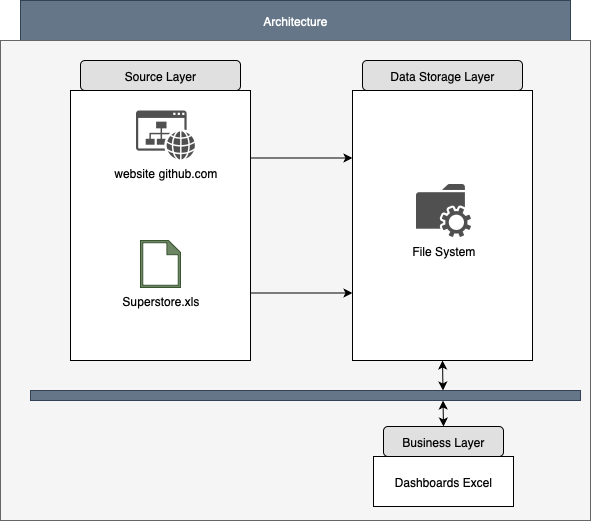

The diagram above was exported from draw.io. Its source (the exported page's mxGraphModel, read from the mxfile embedded in the PNG):
<mxGraphModel dx="946" dy="652" grid="1" gridSize="10" guides="1" tooltips="1" connect="1" arrows="1" fold="1" page="1" pageScale="1" pageWidth="827" pageHeight="1169" math="0" shadow="0">
  <root>
    <mxCell id="0" />
    <mxCell id="1" parent="0" />
    <mxCell id="EBsoAyNmb_sHWaWU7t5w-1" value="Architecture" style="rounded=0;whiteSpace=wrap;html=1;fillColor=#647687;fontColor=#ffffff;strokeColor=#314354;" vertex="1" parent="1">
      <mxGeometry x="140" y="160" width="550" height="40" as="geometry" />
    </mxCell>
    <mxCell id="EBsoAyNmb_sHWaWU7t5w-2" value="" style="rounded=0;whiteSpace=wrap;html=1;fillColor=#f5f5f5;strokeColor=#666666;fontColor=#333333;" vertex="1" parent="1">
      <mxGeometry x="120" y="200" width="590" height="480" as="geometry" />
    </mxCell>
    <mxCell id="EBsoAyNmb_sHWaWU7t5w-3" value="" style="rounded=0;whiteSpace=wrap;html=1;fillColor=#647687;fontColor=#ffffff;strokeColor=#314354;" vertex="1" parent="1">
      <mxGeometry x="150" y="550" width="550" height="10" as="geometry" />
    </mxCell>
    <mxCell id="EBsoAyNmb_sHWaWU7t5w-4" value="Business Layer" style="rounded=1;whiteSpace=wrap;html=1;fillColor=#E0E0E0;" vertex="1" parent="1">
      <mxGeometry x="503" y="586" width="120" height="30" as="geometry" />
    </mxCell>
    <mxCell id="EBsoAyNmb_sHWaWU7t5w-5" value="Dashboards Excel" style="rounded=0;whiteSpace=wrap;html=1;" vertex="1" parent="1">
      <mxGeometry x="493" y="616" width="140" height="50" as="geometry" />
    </mxCell>
    <mxCell id="EBsoAyNmb_sHWaWU7t5w-6" value="Data Storage Layer" style="rounded=1;whiteSpace=wrap;html=1;fillColor=#E0E0E0;" vertex="1" parent="1">
      <mxGeometry x="482" y="220" width="160" height="30" as="geometry" />
    </mxCell>
    <mxCell id="EBsoAyNmb_sHWaWU7t5w-7" value="" style="rounded=0;whiteSpace=wrap;html=1;" vertex="1" parent="1">
      <mxGeometry x="472" y="250" width="180" height="270" as="geometry" />
    </mxCell>
    <mxCell id="EBsoAyNmb_sHWaWU7t5w-8" value="" style="group" vertex="1" connectable="0" parent="1">
      <mxGeometry x="190" y="220" width="180" height="300" as="geometry" />
    </mxCell>
    <mxCell id="EBsoAyNmb_sHWaWU7t5w-9" value="Source Layer" style="rounded=1;whiteSpace=wrap;html=1;fillColor=#E0E0E0;" vertex="1" parent="EBsoAyNmb_sHWaWU7t5w-8">
      <mxGeometry x="10" width="160" height="30" as="geometry" />
    </mxCell>
    <mxCell id="EBsoAyNmb_sHWaWU7t5w-10" value="" style="rounded=0;whiteSpace=wrap;html=1;" vertex="1" parent="EBsoAyNmb_sHWaWU7t5w-8">
      <mxGeometry y="30" width="180" height="270" as="geometry" />
    </mxCell>
    <mxCell id="EBsoAyNmb_sHWaWU7t5w-11" value="website github.com" style="sketch=0;pointerEvents=1;shadow=0;dashed=0;html=1;strokeColor=none;fillColor=#505050;labelPosition=center;verticalLabelPosition=bottom;verticalAlign=top;outlineConnect=0;align=center;shape=mxgraph.office.sites.website;" vertex="1" parent="EBsoAyNmb_sHWaWU7t5w-8">
      <mxGeometry x="65.5" y="50" width="59" height="49" as="geometry" />
    </mxCell>
    <mxCell id="EBsoAyNmb_sHWaWU7t5w-12" value="&lt;span style=&quot;color: rgb(0, 0, 0);&quot;&gt;Superstore.xls&lt;/span&gt;" style="sketch=0;pointerEvents=1;shadow=0;dashed=0;html=1;strokeColor=#3A5431;fillColor=#6d8764;labelPosition=center;verticalLabelPosition=bottom;verticalAlign=top;outlineConnect=0;align=center;shape=mxgraph.office.concepts.document_blank;fontColor=#ffffff;" vertex="1" parent="EBsoAyNmb_sHWaWU7t5w-8">
      <mxGeometry x="70" y="180" width="40" height="47" as="geometry" />
    </mxCell>
    <mxCell id="EBsoAyNmb_sHWaWU7t5w-20" value="" style="endArrow=classic;startArrow=classic;html=1;rounded=0;exitX=0.5;exitY=0;exitDx=0;exitDy=0;entryX=0.75;entryY=1;entryDx=0;entryDy=0;" edge="1" parent="1" source="EBsoAyNmb_sHWaWU7t5w-4" target="EBsoAyNmb_sHWaWU7t5w-3">
      <mxGeometry width="50" height="50" relative="1" as="geometry">
        <mxPoint x="380" y="480" as="sourcePoint" />
        <mxPoint x="430" y="430" as="targetPoint" />
      </mxGeometry>
    </mxCell>
    <mxCell id="EBsoAyNmb_sHWaWU7t5w-21" value="" style="endArrow=classic;startArrow=classic;html=1;rounded=0;entryX=0.5;entryY=1;entryDx=0;entryDy=0;exitX=0.75;exitY=0;exitDx=0;exitDy=0;" edge="1" parent="1" source="EBsoAyNmb_sHWaWU7t5w-3" target="EBsoAyNmb_sHWaWU7t5w-7">
      <mxGeometry width="50" height="50" relative="1" as="geometry">
        <mxPoint x="380" y="480" as="sourcePoint" />
        <mxPoint x="430" y="430" as="targetPoint" />
      </mxGeometry>
    </mxCell>
    <mxCell id="EBsoAyNmb_sHWaWU7t5w-22" style="edgeStyle=orthogonalEdgeStyle;rounded=0;orthogonalLoop=1;jettySize=auto;html=1;exitX=1;exitY=0.25;exitDx=0;exitDy=0;entryX=0;entryY=0.25;entryDx=0;entryDy=0;" edge="1" parent="1" source="EBsoAyNmb_sHWaWU7t5w-10" target="EBsoAyNmb_sHWaWU7t5w-7">
      <mxGeometry relative="1" as="geometry" />
    </mxCell>
    <mxCell id="EBsoAyNmb_sHWaWU7t5w-23" style="edgeStyle=orthogonalEdgeStyle;rounded=0;orthogonalLoop=1;jettySize=auto;html=1;exitX=1;exitY=0.75;exitDx=0;exitDy=0;entryX=0;entryY=0.75;entryDx=0;entryDy=0;" edge="1" parent="1" source="EBsoAyNmb_sHWaWU7t5w-10" target="EBsoAyNmb_sHWaWU7t5w-7">
      <mxGeometry relative="1" as="geometry" />
    </mxCell>
    <mxCell id="EBsoAyNmb_sHWaWU7t5w-24" value="File System" style="sketch=0;pointerEvents=1;shadow=0;dashed=0;html=1;strokeColor=none;fillColor=#505050;labelPosition=center;verticalLabelPosition=bottom;verticalAlign=top;outlineConnect=0;align=center;shape=mxgraph.office.services.network_file_share_service;" vertex="1" parent="1">
      <mxGeometry x="535.5" y="343.5" width="55" height="53" as="geometry" />
    </mxCell>
  </root>
</mxGraphModel>